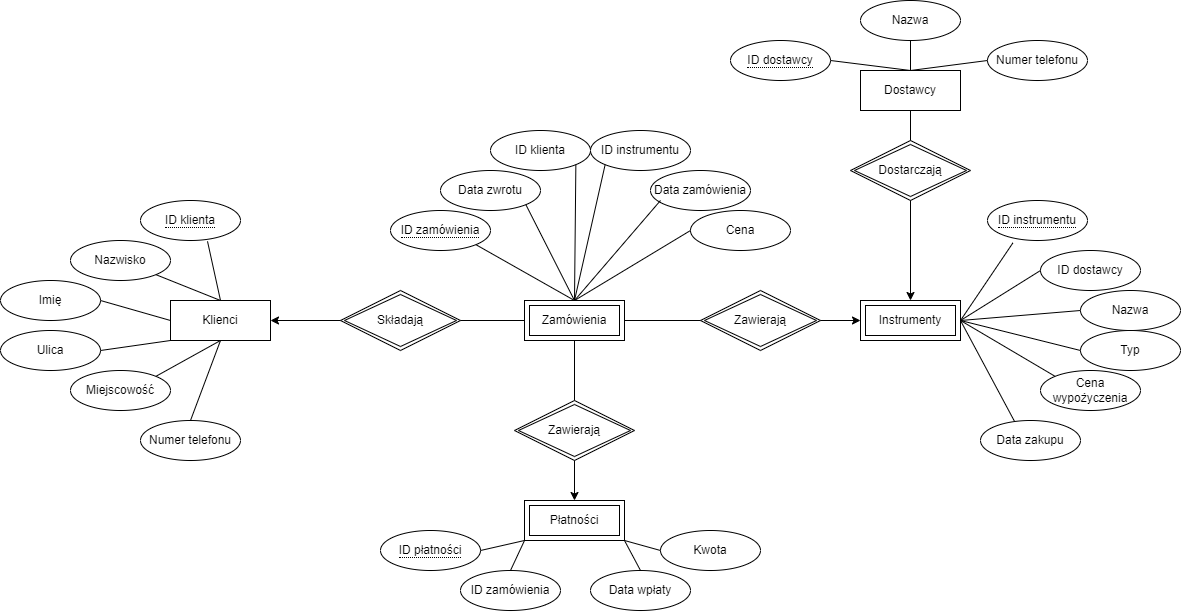

The diagram above was exported from draw.io. Its source (the exported page's mxGraphModel, read from the mxfile embedded in the PNG):
<mxGraphModel dx="2117" dy="1752" grid="1" gridSize="10" guides="1" tooltips="1" connect="1" arrows="1" fold="1" page="1" pageScale="1" pageWidth="827" pageHeight="1169" math="0" shadow="0">
  <root>
    <mxCell id="0" />
    <mxCell id="1" parent="0" />
    <mxCell id="qXin3dcT8knpdJAp7GWL-1" value="Dostawcy" style="whiteSpace=wrap;html=1;align=center;" vertex="1" parent="1">
      <mxGeometry x="700" y="50" width="100" height="40" as="geometry" />
    </mxCell>
    <mxCell id="qXin3dcT8knpdJAp7GWL-2" value="Klienci" style="whiteSpace=wrap;html=1;align=center;" vertex="1" parent="1">
      <mxGeometry x="10" y="280" width="100" height="40" as="geometry" />
    </mxCell>
    <mxCell id="qXin3dcT8knpdJAp7GWL-3" value="Instrumenty" style="shape=ext;margin=3;double=1;whiteSpace=wrap;html=1;align=center;" vertex="1" parent="1">
      <mxGeometry x="700" y="280" width="100" height="40" as="geometry" />
    </mxCell>
    <mxCell id="qXin3dcT8knpdJAp7GWL-4" value="Płatności" style="shape=ext;margin=3;double=1;whiteSpace=wrap;html=1;align=center;" vertex="1" parent="1">
      <mxGeometry x="364" y="480" width="100" height="40" as="geometry" />
    </mxCell>
    <mxCell id="qXin3dcT8knpdJAp7GWL-5" value="Zamówienia" style="shape=ext;margin=3;double=1;whiteSpace=wrap;html=1;align=center;" vertex="1" parent="1">
      <mxGeometry x="364" y="280" width="100" height="40" as="geometry" />
    </mxCell>
    <mxCell id="qXin3dcT8knpdJAp7GWL-6" value="Dostarczają" style="shape=rhombus;double=1;perimeter=rhombusPerimeter;whiteSpace=wrap;html=1;align=center;" vertex="1" parent="1">
      <mxGeometry x="690" y="120" width="120" height="60" as="geometry" />
    </mxCell>
    <mxCell id="qXin3dcT8knpdJAp7GWL-7" value="Składają" style="shape=rhombus;double=1;perimeter=rhombusPerimeter;whiteSpace=wrap;html=1;align=center;" vertex="1" parent="1">
      <mxGeometry x="180" y="270" width="120" height="60" as="geometry" />
    </mxCell>
    <mxCell id="qXin3dcT8knpdJAp7GWL-9" value="Zawierają" style="shape=rhombus;double=1;perimeter=rhombusPerimeter;whiteSpace=wrap;html=1;align=center;" vertex="1" parent="1">
      <mxGeometry x="540" y="270" width="120" height="60" as="geometry" />
    </mxCell>
    <mxCell id="qXin3dcT8knpdJAp7GWL-10" value="Zawierają" style="shape=rhombus;double=1;perimeter=rhombusPerimeter;whiteSpace=wrap;html=1;align=center;" vertex="1" parent="1">
      <mxGeometry x="354" y="380" width="120" height="60" as="geometry" />
    </mxCell>
    <mxCell id="qXin3dcT8knpdJAp7GWL-11" value="Miejscowość" style="ellipse;whiteSpace=wrap;html=1;align=center;" vertex="1" parent="1">
      <mxGeometry x="-90" y="350" width="100" height="40" as="geometry" />
    </mxCell>
    <mxCell id="qXin3dcT8knpdJAp7GWL-12" value="Nazwisko" style="ellipse;whiteSpace=wrap;html=1;align=center;" vertex="1" parent="1">
      <mxGeometry x="-90" y="220" width="100" height="40" as="geometry" />
    </mxCell>
    <mxCell id="qXin3dcT8knpdJAp7GWL-13" value="Imię" style="ellipse;whiteSpace=wrap;html=1;align=center;" vertex="1" parent="1">
      <mxGeometry x="-160" y="260" width="100" height="40" as="geometry" />
    </mxCell>
    <mxCell id="qXin3dcT8knpdJAp7GWL-14" value="Ulica" style="ellipse;whiteSpace=wrap;html=1;align=center;" vertex="1" parent="1">
      <mxGeometry x="-160" y="310" width="100" height="40" as="geometry" />
    </mxCell>
    <mxCell id="qXin3dcT8knpdJAp7GWL-15" value="Numer telefonu" style="ellipse;whiteSpace=wrap;html=1;align=center;" vertex="1" parent="1">
      <mxGeometry x="-20" y="400" width="100" height="40" as="geometry" />
    </mxCell>
    <mxCell id="qXin3dcT8knpdJAp7GWL-16" value="&lt;span style=&quot;border-bottom: 1px dotted&quot;&gt;ID klienta&lt;/span&gt;" style="ellipse;whiteSpace=wrap;html=1;align=center;" vertex="1" parent="1">
      <mxGeometry x="-20" y="180" width="100" height="40" as="geometry" />
    </mxCell>
    <mxCell id="qXin3dcT8knpdJAp7GWL-17" value="&lt;span style=&quot;border-bottom: 1px dotted&quot;&gt;ID płatności&lt;/span&gt;" style="ellipse;whiteSpace=wrap;html=1;align=center;" vertex="1" parent="1">
      <mxGeometry x="220" y="510" width="100" height="40" as="geometry" />
    </mxCell>
    <mxCell id="qXin3dcT8knpdJAp7GWL-37" style="edgeStyle=orthogonalEdgeStyle;rounded=0;orthogonalLoop=1;jettySize=auto;html=1;exitX=1;exitY=1;exitDx=0;exitDy=0;" edge="1" parent="1" source="qXin3dcT8knpdJAp7GWL-18">
      <mxGeometry relative="1" as="geometry">
        <mxPoint x="375" y="570" as="targetPoint" />
      </mxGeometry>
    </mxCell>
    <mxCell id="qXin3dcT8knpdJAp7GWL-18" value="ID zamówienia" style="ellipse;whiteSpace=wrap;html=1;align=center;" vertex="1" parent="1">
      <mxGeometry x="300" y="550" width="100" height="40" as="geometry" />
    </mxCell>
    <mxCell id="qXin3dcT8knpdJAp7GWL-19" value="Data wpłaty" style="ellipse;whiteSpace=wrap;html=1;align=center;" vertex="1" parent="1">
      <mxGeometry x="430" y="550" width="100" height="40" as="geometry" />
    </mxCell>
    <mxCell id="qXin3dcT8knpdJAp7GWL-20" value="Kwota" style="ellipse;whiteSpace=wrap;html=1;align=center;" vertex="1" parent="1">
      <mxGeometry x="500" y="510" width="100" height="40" as="geometry" />
    </mxCell>
    <mxCell id="qXin3dcT8knpdJAp7GWL-22" value="ID dostawcy" style="ellipse;whiteSpace=wrap;html=1;align=center;" vertex="1" parent="1">
      <mxGeometry x="880" y="230" width="100" height="40" as="geometry" />
    </mxCell>
    <mxCell id="qXin3dcT8knpdJAp7GWL-23" value="Nazwa" style="ellipse;whiteSpace=wrap;html=1;align=center;" vertex="1" parent="1">
      <mxGeometry x="920" y="270" width="100" height="40" as="geometry" />
    </mxCell>
    <mxCell id="qXin3dcT8knpdJAp7GWL-24" value="Typ" style="ellipse;whiteSpace=wrap;html=1;align=center;" vertex="1" parent="1">
      <mxGeometry x="920" y="310" width="100" height="40" as="geometry" />
    </mxCell>
    <mxCell id="qXin3dcT8knpdJAp7GWL-25" value="Cena wypożyczenia" style="ellipse;whiteSpace=wrap;html=1;align=center;" vertex="1" parent="1">
      <mxGeometry x="880" y="350" width="100" height="40" as="geometry" />
    </mxCell>
    <mxCell id="qXin3dcT8knpdJAp7GWL-26" value="Data zakupu" style="ellipse;whiteSpace=wrap;html=1;align=center;" vertex="1" parent="1">
      <mxGeometry x="820" y="400" width="100" height="40" as="geometry" />
    </mxCell>
    <mxCell id="qXin3dcT8knpdJAp7GWL-27" value="&lt;span style=&quot;border-bottom: 1px dotted&quot;&gt;ID dostawcy&lt;/span&gt;" style="ellipse;whiteSpace=wrap;html=1;align=center;" vertex="1" parent="1">
      <mxGeometry x="570" y="20" width="100" height="40" as="geometry" />
    </mxCell>
    <mxCell id="qXin3dcT8knpdJAp7GWL-28" value="Nazwa" style="ellipse;whiteSpace=wrap;html=1;align=center;" vertex="1" parent="1">
      <mxGeometry x="700" y="-20" width="100" height="40" as="geometry" />
    </mxCell>
    <mxCell id="qXin3dcT8knpdJAp7GWL-29" value="Numer telefonu" style="ellipse;whiteSpace=wrap;html=1;align=center;" vertex="1" parent="1">
      <mxGeometry x="827" y="20" width="100" height="40" as="geometry" />
    </mxCell>
    <mxCell id="qXin3dcT8knpdJAp7GWL-30" value="&lt;span style=&quot;border-bottom: 1px dotted&quot;&gt;ID instrumentu&lt;/span&gt;" style="ellipse;whiteSpace=wrap;html=1;align=center;" vertex="1" parent="1">
      <mxGeometry x="827" y="180" width="100" height="40" as="geometry" />
    </mxCell>
    <mxCell id="qXin3dcT8knpdJAp7GWL-31" value="&lt;span style=&quot;border-bottom: 1px dotted&quot;&gt;ID zamówienia&lt;/span&gt;" style="ellipse;whiteSpace=wrap;html=1;align=center;" vertex="1" parent="1">
      <mxGeometry x="230" y="190" width="100" height="40" as="geometry" />
    </mxCell>
    <mxCell id="qXin3dcT8knpdJAp7GWL-32" value="ID klienta" style="ellipse;whiteSpace=wrap;html=1;align=center;" vertex="1" parent="1">
      <mxGeometry x="330" y="110" width="100" height="40" as="geometry" />
    </mxCell>
    <mxCell id="qXin3dcT8knpdJAp7GWL-33" value="ID instrumentu" style="ellipse;whiteSpace=wrap;html=1;align=center;" vertex="1" parent="1">
      <mxGeometry x="430" y="110" width="100" height="40" as="geometry" />
    </mxCell>
    <mxCell id="qXin3dcT8knpdJAp7GWL-34" value="Data zamówienia" style="ellipse;whiteSpace=wrap;html=1;align=center;" vertex="1" parent="1">
      <mxGeometry x="490" y="150" width="100" height="40" as="geometry" />
    </mxCell>
    <mxCell id="qXin3dcT8knpdJAp7GWL-35" value="Data zwrotu" style="ellipse;whiteSpace=wrap;html=1;align=center;" vertex="1" parent="1">
      <mxGeometry x="280" y="150" width="100" height="40" as="geometry" />
    </mxCell>
    <mxCell id="qXin3dcT8knpdJAp7GWL-36" value="Cena" style="ellipse;whiteSpace=wrap;html=1;align=center;" vertex="1" parent="1">
      <mxGeometry x="530" y="190" width="100" height="40" as="geometry" />
    </mxCell>
    <mxCell id="qXin3dcT8knpdJAp7GWL-39" value="" style="endArrow=none;html=1;rounded=0;exitX=1;exitY=1;exitDx=0;exitDy=0;entryX=0.5;entryY=0;entryDx=0;entryDy=0;" edge="1" parent="1" source="qXin3dcT8knpdJAp7GWL-31" target="qXin3dcT8knpdJAp7GWL-5">
      <mxGeometry relative="1" as="geometry">
        <mxPoint x="360" y="320" as="sourcePoint" />
        <mxPoint x="520" y="320" as="targetPoint" />
      </mxGeometry>
    </mxCell>
    <mxCell id="qXin3dcT8knpdJAp7GWL-40" value="" style="endArrow=none;html=1;rounded=0;exitX=1;exitY=1;exitDx=0;exitDy=0;entryX=0.5;entryY=0;entryDx=0;entryDy=0;" edge="1" parent="1" source="qXin3dcT8knpdJAp7GWL-35" target="qXin3dcT8knpdJAp7GWL-5">
      <mxGeometry relative="1" as="geometry">
        <mxPoint x="360" y="320" as="sourcePoint" />
        <mxPoint x="520" y="320" as="targetPoint" />
      </mxGeometry>
    </mxCell>
    <mxCell id="qXin3dcT8knpdJAp7GWL-41" value="" style="endArrow=none;html=1;rounded=0;entryX=0.5;entryY=0;entryDx=0;entryDy=0;exitX=1;exitY=1;exitDx=0;exitDy=0;" edge="1" parent="1" source="qXin3dcT8knpdJAp7GWL-32" target="qXin3dcT8knpdJAp7GWL-5">
      <mxGeometry relative="1" as="geometry">
        <mxPoint x="375" y="194" as="sourcePoint" />
        <mxPoint x="424" y="290" as="targetPoint" />
      </mxGeometry>
    </mxCell>
    <mxCell id="qXin3dcT8knpdJAp7GWL-42" value="" style="endArrow=none;html=1;rounded=0;exitX=0;exitY=1;exitDx=0;exitDy=0;entryX=0.5;entryY=0;entryDx=0;entryDy=0;" edge="1" parent="1" source="qXin3dcT8knpdJAp7GWL-33" target="qXin3dcT8knpdJAp7GWL-5">
      <mxGeometry relative="1" as="geometry">
        <mxPoint x="385" y="204" as="sourcePoint" />
        <mxPoint x="434" y="300" as="targetPoint" />
      </mxGeometry>
    </mxCell>
    <mxCell id="qXin3dcT8knpdJAp7GWL-43" value="" style="endArrow=none;html=1;rounded=0;entryX=0.5;entryY=0;entryDx=0;entryDy=0;" edge="1" parent="1" target="qXin3dcT8knpdJAp7GWL-5">
      <mxGeometry relative="1" as="geometry">
        <mxPoint x="500" y="180" as="sourcePoint" />
        <mxPoint x="444" y="310" as="targetPoint" />
      </mxGeometry>
    </mxCell>
    <mxCell id="qXin3dcT8knpdJAp7GWL-44" value="" style="endArrow=none;html=1;rounded=0;exitX=0;exitY=0.5;exitDx=0;exitDy=0;entryX=0.5;entryY=0;entryDx=0;entryDy=0;" edge="1" parent="1" source="qXin3dcT8knpdJAp7GWL-36" target="qXin3dcT8knpdJAp7GWL-5">
      <mxGeometry relative="1" as="geometry">
        <mxPoint x="405" y="224" as="sourcePoint" />
        <mxPoint x="454" y="320" as="targetPoint" />
      </mxGeometry>
    </mxCell>
    <mxCell id="qXin3dcT8knpdJAp7GWL-45" value="" style="endArrow=none;html=1;rounded=0;entryX=1;entryY=0.5;entryDx=0;entryDy=0;exitX=0;exitY=0.5;exitDx=0;exitDy=0;" edge="1" parent="1" source="qXin3dcT8knpdJAp7GWL-5" target="qXin3dcT8knpdJAp7GWL-7">
      <mxGeometry relative="1" as="geometry">
        <mxPoint x="360" y="320" as="sourcePoint" />
        <mxPoint x="520" y="320" as="targetPoint" />
      </mxGeometry>
    </mxCell>
    <mxCell id="qXin3dcT8knpdJAp7GWL-46" value="" style="endArrow=classic;html=1;rounded=0;exitX=0;exitY=0.5;exitDx=0;exitDy=0;entryX=1;entryY=0.5;entryDx=0;entryDy=0;" edge="1" parent="1" source="qXin3dcT8knpdJAp7GWL-7" target="qXin3dcT8knpdJAp7GWL-2">
      <mxGeometry width="50" height="50" relative="1" as="geometry">
        <mxPoint x="420" y="350" as="sourcePoint" />
        <mxPoint x="470" y="300" as="targetPoint" />
      </mxGeometry>
    </mxCell>
    <mxCell id="qXin3dcT8knpdJAp7GWL-47" value="" style="endArrow=none;html=1;rounded=0;entryX=0.5;entryY=0;entryDx=0;entryDy=0;exitX=0.67;exitY=1.02;exitDx=0;exitDy=0;exitPerimeter=0;" edge="1" parent="1" source="qXin3dcT8knpdJAp7GWL-16" target="qXin3dcT8knpdJAp7GWL-2">
      <mxGeometry width="50" height="50" relative="1" as="geometry">
        <mxPoint x="50" y="230" as="sourcePoint" />
        <mxPoint x="470" y="300" as="targetPoint" />
      </mxGeometry>
    </mxCell>
    <mxCell id="qXin3dcT8knpdJAp7GWL-48" value="" style="endArrow=none;html=1;rounded=0;exitX=1;exitY=1;exitDx=0;exitDy=0;entryX=0.5;entryY=0;entryDx=0;entryDy=0;" edge="1" parent="1" source="qXin3dcT8knpdJAp7GWL-12" target="qXin3dcT8knpdJAp7GWL-2">
      <mxGeometry relative="1" as="geometry">
        <mxPoint x="415" y="234" as="sourcePoint" />
        <mxPoint x="464" y="330" as="targetPoint" />
      </mxGeometry>
    </mxCell>
    <mxCell id="qXin3dcT8knpdJAp7GWL-49" value="" style="endArrow=none;html=1;rounded=0;entryX=0.5;entryY=0;entryDx=0;entryDy=0;exitX=0.5;exitY=1;exitDx=0;exitDy=0;" edge="1" parent="1" source="qXin3dcT8knpdJAp7GWL-2" target="qXin3dcT8knpdJAp7GWL-15">
      <mxGeometry relative="1" as="geometry">
        <mxPoint x="70" y="320" as="sourcePoint" />
        <mxPoint x="474" y="340" as="targetPoint" />
      </mxGeometry>
    </mxCell>
    <mxCell id="qXin3dcT8knpdJAp7GWL-50" value="" style="endArrow=none;html=1;rounded=0;exitX=1;exitY=0;exitDx=0;exitDy=0;entryX=0.5;entryY=1;entryDx=0;entryDy=0;" edge="1" parent="1" source="qXin3dcT8knpdJAp7GWL-11" target="qXin3dcT8knpdJAp7GWL-2">
      <mxGeometry relative="1" as="geometry">
        <mxPoint x="435" y="254" as="sourcePoint" />
        <mxPoint x="70" y="320" as="targetPoint" />
      </mxGeometry>
    </mxCell>
    <mxCell id="qXin3dcT8knpdJAp7GWL-51" value="" style="endArrow=none;html=1;rounded=0;exitX=1;exitY=0.5;exitDx=0;exitDy=0;entryX=0;entryY=1;entryDx=0;entryDy=0;" edge="1" parent="1" source="qXin3dcT8knpdJAp7GWL-14" target="qXin3dcT8knpdJAp7GWL-2">
      <mxGeometry relative="1" as="geometry">
        <mxPoint x="445" y="264" as="sourcePoint" />
        <mxPoint x="494" y="360" as="targetPoint" />
      </mxGeometry>
    </mxCell>
    <mxCell id="qXin3dcT8knpdJAp7GWL-52" value="" style="endArrow=none;html=1;rounded=0;exitX=1;exitY=0.5;exitDx=0;exitDy=0;entryX=0;entryY=0.5;entryDx=0;entryDy=0;" edge="1" parent="1" source="qXin3dcT8knpdJAp7GWL-13" target="qXin3dcT8knpdJAp7GWL-2">
      <mxGeometry relative="1" as="geometry">
        <mxPoint x="455" y="274" as="sourcePoint" />
        <mxPoint x="504" y="370" as="targetPoint" />
      </mxGeometry>
    </mxCell>
    <mxCell id="qXin3dcT8knpdJAp7GWL-53" value="" style="endArrow=none;html=1;rounded=0;entryX=0.5;entryY=1;entryDx=0;entryDy=0;exitX=0.5;exitY=0;exitDx=0;exitDy=0;" edge="1" parent="1" source="qXin3dcT8knpdJAp7GWL-10" target="qXin3dcT8knpdJAp7GWL-5">
      <mxGeometry width="50" height="50" relative="1" as="geometry">
        <mxPoint x="420" y="350" as="sourcePoint" />
        <mxPoint x="470" y="300" as="targetPoint" />
      </mxGeometry>
    </mxCell>
    <mxCell id="qXin3dcT8knpdJAp7GWL-55" value="" style="endArrow=classic;html=1;rounded=0;exitX=0.5;exitY=1;exitDx=0;exitDy=0;entryX=0.5;entryY=0;entryDx=0;entryDy=0;" edge="1" parent="1" source="qXin3dcT8knpdJAp7GWL-10" target="qXin3dcT8knpdJAp7GWL-4">
      <mxGeometry width="50" height="50" relative="1" as="geometry">
        <mxPoint x="420" y="350" as="sourcePoint" />
        <mxPoint x="470" y="300" as="targetPoint" />
      </mxGeometry>
    </mxCell>
    <mxCell id="qXin3dcT8knpdJAp7GWL-56" value="" style="endArrow=none;html=1;rounded=0;exitX=0;exitY=1;exitDx=0;exitDy=0;entryX=1;entryY=0.5;entryDx=0;entryDy=0;" edge="1" parent="1" source="qXin3dcT8knpdJAp7GWL-4" target="qXin3dcT8knpdJAp7GWL-17">
      <mxGeometry width="50" height="50" relative="1" as="geometry">
        <mxPoint x="420" y="380" as="sourcePoint" />
        <mxPoint x="470" y="330" as="targetPoint" />
      </mxGeometry>
    </mxCell>
    <mxCell id="qXin3dcT8knpdJAp7GWL-57" value="" style="endArrow=none;html=1;rounded=0;exitX=0;exitY=1;exitDx=0;exitDy=0;entryX=0.5;entryY=0;entryDx=0;entryDy=0;" edge="1" parent="1" source="qXin3dcT8knpdJAp7GWL-4" target="qXin3dcT8knpdJAp7GWL-18">
      <mxGeometry relative="1" as="geometry">
        <mxPoint x="465" y="284" as="sourcePoint" />
        <mxPoint x="514" y="380" as="targetPoint" />
      </mxGeometry>
    </mxCell>
    <mxCell id="qXin3dcT8knpdJAp7GWL-58" value="" style="endArrow=none;html=1;rounded=0;exitX=1;exitY=1;exitDx=0;exitDy=0;entryX=0.5;entryY=0;entryDx=0;entryDy=0;" edge="1" parent="1" source="qXin3dcT8knpdJAp7GWL-4" target="qXin3dcT8knpdJAp7GWL-19">
      <mxGeometry relative="1" as="geometry">
        <mxPoint x="475" y="294" as="sourcePoint" />
        <mxPoint x="524" y="390" as="targetPoint" />
      </mxGeometry>
    </mxCell>
    <mxCell id="qXin3dcT8knpdJAp7GWL-60" value="" style="endArrow=none;html=1;rounded=0;exitX=1;exitY=1;exitDx=0;exitDy=0;entryX=0;entryY=0.5;entryDx=0;entryDy=0;" edge="1" parent="1" source="qXin3dcT8knpdJAp7GWL-4" target="qXin3dcT8knpdJAp7GWL-20">
      <mxGeometry relative="1" as="geometry">
        <mxPoint x="485" y="304" as="sourcePoint" />
        <mxPoint x="534" y="400" as="targetPoint" />
      </mxGeometry>
    </mxCell>
    <mxCell id="qXin3dcT8knpdJAp7GWL-61" value="" style="endArrow=classic;html=1;rounded=0;exitX=1;exitY=0.5;exitDx=0;exitDy=0;entryX=0;entryY=0.5;entryDx=0;entryDy=0;" edge="1" parent="1" source="qXin3dcT8knpdJAp7GWL-9" target="qXin3dcT8knpdJAp7GWL-3">
      <mxGeometry width="50" height="50" relative="1" as="geometry">
        <mxPoint x="420" y="380" as="sourcePoint" />
        <mxPoint x="470" y="330" as="targetPoint" />
      </mxGeometry>
    </mxCell>
    <mxCell id="qXin3dcT8knpdJAp7GWL-62" value="" style="endArrow=none;html=1;rounded=0;entryX=0;entryY=0.5;entryDx=0;entryDy=0;exitX=1;exitY=0.5;exitDx=0;exitDy=0;" edge="1" parent="1" source="qXin3dcT8knpdJAp7GWL-5" target="qXin3dcT8knpdJAp7GWL-9">
      <mxGeometry width="50" height="50" relative="1" as="geometry">
        <mxPoint x="420" y="380" as="sourcePoint" />
        <mxPoint x="470" y="330" as="targetPoint" />
      </mxGeometry>
    </mxCell>
    <mxCell id="qXin3dcT8knpdJAp7GWL-63" value="" style="endArrow=none;html=1;rounded=0;entryX=0.5;entryY=1;entryDx=0;entryDy=0;exitX=0.5;exitY=0;exitDx=0;exitDy=0;" edge="1" parent="1" source="qXin3dcT8knpdJAp7GWL-6" target="qXin3dcT8knpdJAp7GWL-1">
      <mxGeometry width="50" height="50" relative="1" as="geometry">
        <mxPoint x="420" y="310" as="sourcePoint" />
        <mxPoint x="470" y="260" as="targetPoint" />
      </mxGeometry>
    </mxCell>
    <mxCell id="qXin3dcT8knpdJAp7GWL-64" value="" style="endArrow=classic;html=1;rounded=0;exitX=0.5;exitY=1;exitDx=0;exitDy=0;entryX=0.5;entryY=0;entryDx=0;entryDy=0;" edge="1" parent="1" source="qXin3dcT8knpdJAp7GWL-6" target="qXin3dcT8knpdJAp7GWL-3">
      <mxGeometry width="50" height="50" relative="1" as="geometry">
        <mxPoint x="420" y="310" as="sourcePoint" />
        <mxPoint x="470" y="260" as="targetPoint" />
      </mxGeometry>
    </mxCell>
    <mxCell id="qXin3dcT8knpdJAp7GWL-65" value="" style="endArrow=none;html=1;rounded=0;exitX=1;exitY=0.5;exitDx=0;exitDy=0;entryX=0.254;entryY=1.06;entryDx=0;entryDy=0;entryPerimeter=0;" edge="1" parent="1" source="qXin3dcT8knpdJAp7GWL-3" target="qXin3dcT8knpdJAp7GWL-30">
      <mxGeometry relative="1" as="geometry">
        <mxPoint x="495" y="314" as="sourcePoint" />
        <mxPoint x="544" y="410" as="targetPoint" />
      </mxGeometry>
    </mxCell>
    <mxCell id="qXin3dcT8knpdJAp7GWL-66" value="" style="endArrow=none;html=1;rounded=0;exitX=1;exitY=0.5;exitDx=0;exitDy=0;entryX=0;entryY=0.5;entryDx=0;entryDy=0;" edge="1" parent="1" source="qXin3dcT8knpdJAp7GWL-3" target="qXin3dcT8knpdJAp7GWL-22">
      <mxGeometry relative="1" as="geometry">
        <mxPoint x="505" y="324" as="sourcePoint" />
        <mxPoint x="554" y="420" as="targetPoint" />
      </mxGeometry>
    </mxCell>
    <mxCell id="qXin3dcT8knpdJAp7GWL-67" value="" style="endArrow=none;html=1;rounded=0;exitX=0;exitY=0.5;exitDx=0;exitDy=0;entryX=1;entryY=0.5;entryDx=0;entryDy=0;" edge="1" parent="1" source="qXin3dcT8knpdJAp7GWL-23" target="qXin3dcT8knpdJAp7GWL-3">
      <mxGeometry relative="1" as="geometry">
        <mxPoint x="515" y="334" as="sourcePoint" />
        <mxPoint x="564" y="430" as="targetPoint" />
      </mxGeometry>
    </mxCell>
    <mxCell id="qXin3dcT8knpdJAp7GWL-68" value="" style="endArrow=none;html=1;rounded=0;exitX=1;exitY=0.5;exitDx=0;exitDy=0;entryX=0;entryY=0.5;entryDx=0;entryDy=0;" edge="1" parent="1" source="qXin3dcT8knpdJAp7GWL-3" target="qXin3dcT8knpdJAp7GWL-24">
      <mxGeometry relative="1" as="geometry">
        <mxPoint x="525" y="344" as="sourcePoint" />
        <mxPoint x="574" y="440" as="targetPoint" />
      </mxGeometry>
    </mxCell>
    <mxCell id="qXin3dcT8knpdJAp7GWL-69" value="" style="endArrow=none;html=1;rounded=0;exitX=1;exitY=0.5;exitDx=0;exitDy=0;entryX=0;entryY=0;entryDx=0;entryDy=0;" edge="1" parent="1" source="qXin3dcT8knpdJAp7GWL-3" target="qXin3dcT8knpdJAp7GWL-25">
      <mxGeometry relative="1" as="geometry">
        <mxPoint x="535" y="354" as="sourcePoint" />
        <mxPoint x="584" y="450" as="targetPoint" />
      </mxGeometry>
    </mxCell>
    <mxCell id="qXin3dcT8knpdJAp7GWL-70" value="" style="endArrow=none;html=1;rounded=0;exitX=1;exitY=0.5;exitDx=0;exitDy=0;entryX=0.342;entryY=0.03;entryDx=0;entryDy=0;entryPerimeter=0;" edge="1" parent="1" source="qXin3dcT8knpdJAp7GWL-3" target="qXin3dcT8knpdJAp7GWL-26">
      <mxGeometry relative="1" as="geometry">
        <mxPoint x="545" y="364" as="sourcePoint" />
        <mxPoint x="594" y="460" as="targetPoint" />
      </mxGeometry>
    </mxCell>
    <mxCell id="qXin3dcT8knpdJAp7GWL-71" value="" style="endArrow=none;html=1;rounded=0;entryX=0.5;entryY=1;entryDx=0;entryDy=0;exitX=0.5;exitY=0;exitDx=0;exitDy=0;" edge="1" parent="1" source="qXin3dcT8knpdJAp7GWL-1" target="qXin3dcT8knpdJAp7GWL-28">
      <mxGeometry width="50" height="50" relative="1" as="geometry">
        <mxPoint x="420" y="290" as="sourcePoint" />
        <mxPoint x="470" y="240" as="targetPoint" />
      </mxGeometry>
    </mxCell>
    <mxCell id="qXin3dcT8knpdJAp7GWL-72" value="" style="endArrow=none;html=1;rounded=0;exitX=1;exitY=0.5;exitDx=0;exitDy=0;entryX=0.5;entryY=0;entryDx=0;entryDy=0;" edge="1" parent="1" source="qXin3dcT8knpdJAp7GWL-27" target="qXin3dcT8knpdJAp7GWL-1">
      <mxGeometry relative="1" as="geometry">
        <mxPoint x="555" y="374" as="sourcePoint" />
        <mxPoint x="604" y="470" as="targetPoint" />
      </mxGeometry>
    </mxCell>
    <mxCell id="qXin3dcT8knpdJAp7GWL-73" value="" style="endArrow=none;html=1;rounded=0;exitX=0;exitY=0.5;exitDx=0;exitDy=0;entryX=0.5;entryY=0;entryDx=0;entryDy=0;" edge="1" parent="1" source="qXin3dcT8knpdJAp7GWL-29" target="qXin3dcT8knpdJAp7GWL-1">
      <mxGeometry relative="1" as="geometry">
        <mxPoint x="565" y="384" as="sourcePoint" />
        <mxPoint x="614" y="480" as="targetPoint" />
      </mxGeometry>
    </mxCell>
  </root>
</mxGraphModel>